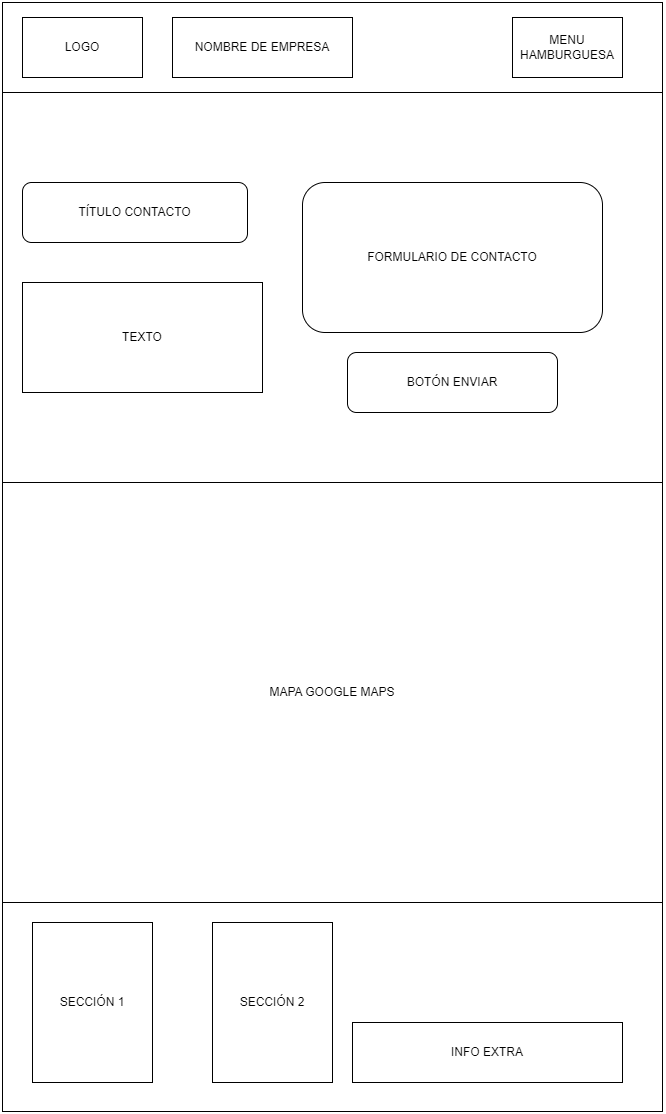

The diagram above was exported from draw.io. Its source (the exported page's mxGraphModel, read from the mxfile embedded in the PNG):
<mxGraphModel dx="2049" dy="1137" grid="1" gridSize="10" guides="1" tooltips="1" connect="1" arrows="1" fold="1" page="1" pageScale="1" pageWidth="660" pageHeight="1169" math="0" shadow="0">
  <root>
    <mxCell id="0" />
    <mxCell id="1" parent="0" />
    <mxCell id="Yz_11YEBDaWQhqgs5p3R-1" value="" style="rounded=0;whiteSpace=wrap;html=1;" vertex="1" parent="1">
      <mxGeometry width="660" height="90" as="geometry" />
    </mxCell>
    <mxCell id="Yz_11YEBDaWQhqgs5p3R-2" value="" style="rounded=0;whiteSpace=wrap;html=1;" vertex="1" parent="1">
      <mxGeometry y="90" width="660" height="390" as="geometry" />
    </mxCell>
    <mxCell id="Yz_11YEBDaWQhqgs5p3R-3" value="" style="rounded=0;whiteSpace=wrap;html=1;" vertex="1" parent="1">
      <mxGeometry y="900" width="660" height="209" as="geometry" />
    </mxCell>
    <mxCell id="Yz_11YEBDaWQhqgs5p3R-4" value="LOGO" style="rounded=0;whiteSpace=wrap;html=1;" vertex="1" parent="1">
      <mxGeometry x="20" y="15" width="120" height="60" as="geometry" />
    </mxCell>
    <mxCell id="Yz_11YEBDaWQhqgs5p3R-5" value="MENU HAMBURGUESA" style="rounded=0;whiteSpace=wrap;html=1;" vertex="1" parent="1">
      <mxGeometry x="510" y="15" width="110" height="60" as="geometry" />
    </mxCell>
    <mxCell id="Yz_11YEBDaWQhqgs5p3R-9" value="SECCIÓN 1" style="rounded=0;whiteSpace=wrap;html=1;" vertex="1" parent="1">
      <mxGeometry x="30" y="920" width="120" height="160" as="geometry" />
    </mxCell>
    <mxCell id="Yz_11YEBDaWQhqgs5p3R-10" value="SECCIÓN 2" style="rounded=0;whiteSpace=wrap;html=1;" vertex="1" parent="1">
      <mxGeometry x="210" y="920" width="120" height="160" as="geometry" />
    </mxCell>
    <mxCell id="Yz_11YEBDaWQhqgs5p3R-11" value="INFO EXTRA" style="rounded=0;whiteSpace=wrap;html=1;" vertex="1" parent="1">
      <mxGeometry x="350" y="1020" width="270" height="60" as="geometry" />
    </mxCell>
    <mxCell id="Yz_11YEBDaWQhqgs5p3R-12" value="MAPA GOOGLE MAPS" style="rounded=0;whiteSpace=wrap;html=1;" vertex="1" parent="1">
      <mxGeometry y="480" width="660" height="420" as="geometry" />
    </mxCell>
    <mxCell id="Yz_11YEBDaWQhqgs5p3R-13" value="TÍTULO CONTACTO" style="rounded=1;whiteSpace=wrap;html=1;" vertex="1" parent="1">
      <mxGeometry x="20" y="180" width="225" height="60" as="geometry" />
    </mxCell>
    <mxCell id="Yz_11YEBDaWQhqgs5p3R-17" value="NOMBRE DE EMPRESA" style="rounded=0;whiteSpace=wrap;html=1;" vertex="1" parent="1">
      <mxGeometry x="170" y="15" width="180" height="60" as="geometry" />
    </mxCell>
    <mxCell id="Yz_11YEBDaWQhqgs5p3R-18" value="FORMULARIO DE CONTACTO" style="rounded=1;whiteSpace=wrap;html=1;" vertex="1" parent="1">
      <mxGeometry x="300" y="180" width="300" height="150" as="geometry" />
    </mxCell>
    <mxCell id="Yz_11YEBDaWQhqgs5p3R-19" value="BOTÓN ENVIAR" style="rounded=1;whiteSpace=wrap;html=1;" vertex="1" parent="1">
      <mxGeometry x="345" y="350" width="210" height="60" as="geometry" />
    </mxCell>
    <mxCell id="Yz_11YEBDaWQhqgs5p3R-20" value="TEXTO" style="rounded=0;whiteSpace=wrap;html=1;" vertex="1" parent="1">
      <mxGeometry x="20" y="280" width="240" height="110" as="geometry" />
    </mxCell>
  </root>
</mxGraphModel>